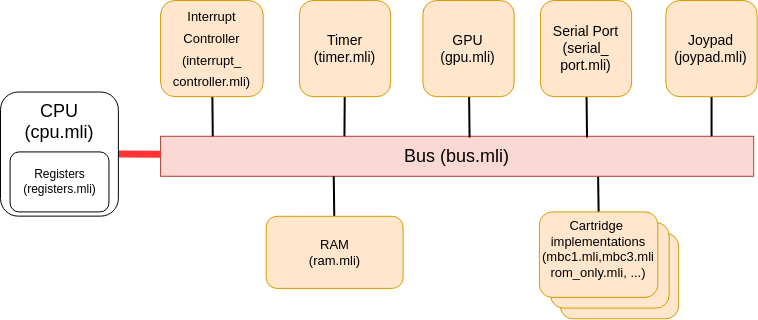

The diagram above was exported from draw.io. Its source (the exported page's mxGraphModel, read from the mxfile embedded in the PNG):
<mxGraphModel dx="3903" dy="3077" grid="1" gridSize="10" guides="1" tooltips="1" connect="1" arrows="1" fold="1" page="1" pageScale="1" pageWidth="827" pageHeight="1169" math="0" shadow="0">
  <root>
    <mxCell id="0" />
    <mxCell id="1" parent="0" />
    <mxCell id="2" style="edgeStyle=orthogonalEdgeStyle;rounded=0;orthogonalLoop=1;jettySize=auto;html=1;exitX=0.5;exitY=0;exitDx=0;exitDy=0;fontSize=13;endArrow=none;endFill=0;strokeWidth=2;" edge="1" source="19" parent="1">
      <mxGeometry relative="1" as="geometry">
        <mxPoint x="723.6099999999997" y="495.78999999999996" as="targetPoint" />
      </mxGeometry>
    </mxCell>
    <mxCell id="3" value="Bus (bus.mli)" style="rounded=0;whiteSpace=wrap;html=1;fontSize=18;container=0;fillColor=#fad9d5;strokeColor=#ae4132;" vertex="1" parent="1">
      <mxGeometry x="286.08000000000004" y="455.79" width="593.1100000000001" height="40" as="geometry" />
    </mxCell>
    <mxCell id="4" style="edgeStyle=none;rounded=0;orthogonalLoop=1;jettySize=auto;html=1;exitX=1;exitY=0.5;exitDx=0;exitDy=0;fontSize=13;endArrow=none;endFill=0;strokeWidth=7;strokeColor=#FF3333;" edge="1" source="20" target="3" parent="1">
      <mxGeometry relative="1" as="geometry" />
    </mxCell>
    <mxCell id="5" style="edgeStyle=none;rounded=0;orthogonalLoop=1;jettySize=auto;html=1;entryX=0.088;entryY=0;entryDx=0;entryDy=0;entryPerimeter=0;fontSize=13;endArrow=none;endFill=0;strokeWidth=2;" edge="1" source="6" target="3" parent="1">
      <mxGeometry relative="1" as="geometry" />
    </mxCell>
    <mxCell id="6" value="&lt;font style=&quot;font-size: 13px&quot;&gt;Interrupt&lt;br&gt;Controller&lt;br&gt;(interrupt_&lt;br&gt;controller.mli)&lt;/font&gt;" style="rounded=1;whiteSpace=wrap;html=1;fontSize=18;fillColor=#ffe6cc;strokeColor=#d79b00;container=0;" vertex="1" parent="1">
      <mxGeometry x="286.0760347551343" y="320.0042857142858" width="102.65402843601896" height="96.17142857142856" as="geometry" />
    </mxCell>
    <mxCell id="7" style="edgeStyle=none;rounded=0;orthogonalLoop=1;jettySize=auto;html=1;entryX=0.31;entryY=0;entryDx=0;entryDy=0;entryPerimeter=0;fontSize=13;endArrow=none;endFill=0;strokeWidth=2;" edge="1" source="8" target="3" parent="1">
      <mxGeometry relative="1" as="geometry" />
    </mxCell>
    <mxCell id="8" value="Timer&lt;br&gt;(timer.mli)" style="rounded=1;whiteSpace=wrap;html=1;fontSize=14;fillColor=#ffe6cc;strokeColor=#d79b00;container=0;" vertex="1" parent="1">
      <mxGeometry x="424.9480726698263" y="320.0042857142858" width="91.24802527646129" height="96.17142857142856" as="geometry" />
    </mxCell>
    <mxCell id="9" style="edgeStyle=none;rounded=0;orthogonalLoop=1;jettySize=auto;html=1;entryX=0.521;entryY=0.033;entryDx=0;entryDy=0;entryPerimeter=0;fontSize=13;endArrow=none;endFill=0;strokeWidth=2;" edge="1" source="10" target="3" parent="1">
      <mxGeometry relative="1" as="geometry" />
    </mxCell>
    <mxCell id="10" value="GPU&lt;br&gt;(gpu.mli)" style="rounded=1;whiteSpace=wrap;html=1;fontSize=14;strokeWidth=1;fillColor=#ffe6cc;strokeColor=#d79b00;container=0;" vertex="1" parent="1">
      <mxGeometry x="548.4141074249605" y="320.0042857142858" width="91.24802527646129" height="96.17142857142856" as="geometry" />
    </mxCell>
    <mxCell id="11" style="edgeStyle=none;rounded=0;orthogonalLoop=1;jettySize=auto;html=1;entryX=0.719;entryY=0.033;entryDx=0;entryDy=0;entryPerimeter=0;fontSize=13;endArrow=none;endFill=0;strokeWidth=2;" edge="1" source="12" target="3" parent="1">
      <mxGeometry relative="1" as="geometry" />
    </mxCell>
    <mxCell id="12" value="Serial Port&lt;br&gt;(serial_&lt;br&gt;port.mli)" style="rounded=1;whiteSpace=wrap;html=1;fontSize=14;fillColor=#ffe6cc;strokeColor=#d79b00;container=0;" vertex="1" parent="1">
      <mxGeometry x="665.8959399684044" y="320.0042857142858" width="91.24802527646129" height="96.17142857142856" as="geometry" />
    </mxCell>
    <mxCell id="13" style="edgeStyle=none;rounded=0;orthogonalLoop=1;jettySize=auto;html=1;entryX=0.929;entryY=0;entryDx=0;entryDy=0;entryPerimeter=0;fontSize=13;endArrow=none;endFill=0;strokeWidth=2;" edge="1" source="14" target="3" parent="1">
      <mxGeometry relative="1" as="geometry" />
    </mxCell>
    <mxCell id="14" value="Joypad&lt;br&gt;(joypad.mli)" style="rounded=1;whiteSpace=wrap;html=1;fontSize=14;fillColor=#ffe6cc;strokeColor=#d79b00;container=0;" vertex="1" parent="1">
      <mxGeometry x="791.3619747235389" y="320.0042857142858" width="91.24802527646129" height="96.17142857142856" as="geometry" />
    </mxCell>
    <mxCell id="15" style="edgeStyle=none;rounded=0;orthogonalLoop=1;jettySize=auto;html=1;entryX=0.292;entryY=1;entryDx=0;entryDy=0;entryPerimeter=0;fontSize=13;endArrow=none;endFill=0;strokeWidth=2;" edge="1" source="16" target="3" parent="1">
      <mxGeometry relative="1" as="geometry" />
    </mxCell>
    <mxCell id="16" value="RAM&lt;br&gt;(ram.mli)" style="rounded=1;whiteSpace=wrap;html=1;fontSize=13;fillColor=#ffe6cc;strokeColor=#d79b00;container=0;" vertex="1" parent="1">
      <mxGeometry x="391.73006319115325" y="535.7928571428572" width="136.87203791469196" height="72.12857142857142" as="geometry" />
    </mxCell>
    <mxCell id="17" value="" style="rounded=1;whiteSpace=wrap;html=1;fontSize=13;strokeWidth=1;align=left;verticalAlign=top;fillColor=#ffe6cc;strokeColor=#d79b00;container=0;" vertex="1" parent="1">
      <mxGeometry x="685.75436043333" y="552.8042857142857" width="118.4529925078465" height="85.48571428571428" as="geometry" />
    </mxCell>
    <mxCell id="18" value="" style="rounded=1;whiteSpace=wrap;html=1;fontSize=13;strokeWidth=1;align=left;verticalAlign=top;fillColor=#ffe6cc;strokeColor=#d79b00;container=0;" vertex="1" parent="1">
      <mxGeometry x="676.1630250075934" y="542.1185714285714" width="118.4529925078465" height="85.48571428571428" as="geometry" />
    </mxCell>
    <mxCell id="19" value="&lt;font style=&quot;font-size: 13px&quot;&gt;Cartridge &lt;br&gt;implementations&lt;br&gt;(mbc1.mli,mbc3.mli&lt;br&gt;rom_only.mli, ...)&lt;/font&gt;" style="rounded=1;whiteSpace=wrap;html=1;fontSize=13;strokeWidth=1;align=center;verticalAlign=top;fillColor=#ffe6cc;strokeColor=#d79b00;container=0;" vertex="1" parent="1">
      <mxGeometry x="664.8932058823531" y="531.4328571428571" width="118.4529925078465" height="85.48571428571428" as="geometry" />
    </mxCell>
    <mxCell id="20" value="&lt;font style=&quot;font-size: 18px&quot;&gt;CPU&lt;br&gt;(cpu.mli)&lt;br&gt;&lt;br&gt;&lt;br&gt;&lt;br&gt;&lt;/font&gt;" style="rounded=1;whiteSpace=wrap;html=1;aspect=fixed;container=0;" vertex="1" parent="1">
      <mxGeometry x="126.02" y="411.5285714285715" width="117.8601895734597" height="124.11277251184835" as="geometry" />
    </mxCell>
    <mxCell id="21" value="&lt;font color=&quot;#000000&quot;&gt;Registers&lt;br&gt;(registers.mli)&lt;br&gt;&lt;/font&gt;" style="rounded=1;whiteSpace=wrap;html=1;fontColor=#FF3333;strokeColor=#000000;strokeWidth=1;fillColor=#FFFFFF;container=0;" vertex="1" parent="1">
      <mxGeometry x="135.57999999999998" y="471.4299999999999" width="98.88" height="60" as="geometry" />
    </mxCell>
  </root>
</mxGraphModel>